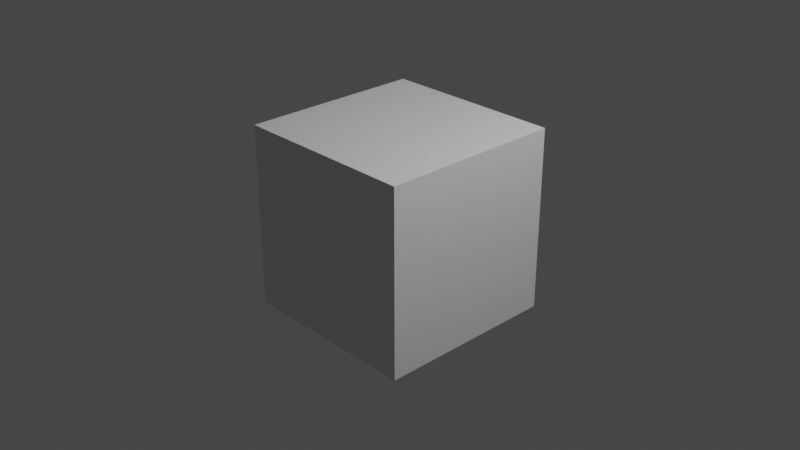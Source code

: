 # Source: 20210719_inset_faces_outset_option_0001.blend  (saved by Blender 2.93.20; exported with 4.5.12 LTS)
import bpy
from mathutils import Matrix  # noqa: F401  (used for matrix-valued properties, if any)

bpy.ops.wm.read_factory_settings(use_empty=True)
scene = bpy.context.scene
scene.name = 'Scene'

# ---- collections
col_collection = bpy.data.collections.new('Collection'); scene.collection.children.link(col_collection)

# ---- materials (node trees are filled in below, after node groups)
mat_material = bpy.data.materials.new('Material')
mat_material.alpha_threshold = 0.0
mat_material.use_transparent_shadow = False
mat_material.line_color = (0.0, 0.0, 0.0, 1.0)

# ---- material node trees
mat_material.use_nodes = True; mat_material.node_tree.nodes.clear()
_N = mat_material.node_tree.nodes; _L = mat_material.node_tree.links
n0 = _N.new('ShaderNodeOutputMaterial'); n0.name = 'Material Output'; n0.location = (300, 300)
n1 = _N.new('ShaderNodeBsdfPrincipled'); n1.name = 'Principled BSDF'; n1.location = (10, 300)
n1.distribution = 'GGX'
n1.subsurface_method = 'BURLEY'
n1.inputs[2].default_value = 0.4
n1.inputs[3].default_value = 1.45
n1.inputs[27].default_value = (0.0, 0.0, 0.0, 1.0)
n1.inputs[28].default_value = 1.0
_L.new(n1.outputs[0], n0.inputs[0])
n0.is_active_output = True

# ---- world
world_world = bpy.data.worlds.new('World'); scene.world = world_world
world_world.use_nodes = True; world_world.node_tree.nodes.clear()
_N = world_world.node_tree.nodes; _L = world_world.node_tree.links
n0 = _N.new('ShaderNodeOutputWorld'); n0.name = 'World Output'; n0.location = (300, 300)
n1 = _N.new('ShaderNodeBackground'); n1.name = 'Background'; n1.location = (10, 300)
n1.inputs[0].default_value = (0.05088, 0.05088, 0.05088, 1.0)
_L.new(n1.outputs[0], n0.inputs[0])
n0.is_active_output = True
world_world.color = (0.05088, 0.05088, 0.05088)
world_world.use_sun_shadow = False
world_world.sun_shadow_jitter_overblur = 0.0

# ---- cameras
cam_camera = bpy.data.cameras.new('Camera')
cam_camera.clip_end = 100.0
cam_camera.ortho_scale = 7.314

# ---- lights
light_light = bpy.data.lights.new('Light', 'POINT')
light_light.transmission_factor = 0.0
light_light.energy = 1000.0
light_light.shadow_soft_size = 0.1
light_light.shadow_maximum_resolution = 0.006
light_light.use_absolute_resolution = True

# ---- meshes
me_cube = bpy.data.meshes.new('Cube')
me_cube.from_pydata([(1.0, 1.0, 1.0), (1.0, 1.0, -1.0), (1.0, -1.0, 1.0), (1.0, -1.0, -1.0), (-1.0, 1.0, 1.0), (-1.0, 1.0, -1.0), (-1.0, -1.0, 1.0), (-1.0, -1.0, -1.0), (-1.0, 0.6, -1.0), (-1.0, 0.2, -1.0), (-1.0, -0.2, -1.0), (-1.0, -0.6, -1.0), (0.6, 1.0, -1.0), (0.2, 1.0, -1.0), (-0.2, 1.0, -1.0), (-0.6, 1.0, -1.0), (1.0, 1.0, 0.6), (1.0, 1.0, 0.2), (1.0, 1.0, -0.2), (1.0, 1.0, -0.6), (-1.0, -1.0, -0.6), (-1.0, -1.0, -0.2), (-1.0, -1.0, 0.2), (-1.0, -1.0, 0.6), (1.0, -1.0, 0.6), (1.0, -1.0, 0.2), (1.0, -1.0, -0.3427), (1.0, -1.0, -0.6), (-1.0, 1.0, 0.6), (-1.0, 1.0, 0.2), (-1.0, 1.0, -0.2), (-1.0, 1.0, -0.6), (0.6, -1.0, 1.0), (0.2, -1.0, 1.0), (-0.3427, -1.0, 1.0), (-0.6, -1.0, 1.0), (1.0, 0.6, 1.0), (1.0, 0.2, 1.0), (1.0, -0.3427, 1.0), (1.0, -0.6, 1.0), (-0.6, -1.0, -1.0), (-0.2, -1.0, -1.0), (0.2, -1.0, -1.0), (0.6, -1.0, -1.0), (-1.0, -0.6, 1.0), (-1.0, -0.2, 1.0), (-1.0, 0.2, 1.0), (-1.0, 0.6, 1.0), (-0.6, 1.0, 1.0), (-0.2, 1.0, 1.0), (0.2, 1.0, 1.0), (0.6, 1.0, 1.0), (1.0, -0.6, -1.0), (1.0, -0.2, -1.0), (1.0, 0.2, -1.0), (1.0, 0.6, -1.0), (-0.6, 1.0, -0.6), (-0.2, 1.0, -0.6), (0.2, 1.0, -0.6), (0.6, 1.0, -0.6), (-0.6, 1.0, -0.2), (-0.2, 1.0, -0.2), (0.2, 1.0, -0.2), (0.6, 1.0, -0.2), (-0.6, 1.0, 0.2), (-0.2, 1.0, 0.2), (0.2, 1.0, 0.2), (0.6, 1.0, 0.2), (-0.6, 1.0, 0.6), (-0.2, 1.0, 0.6), (0.2, 1.0, 0.6), (0.6, 1.0, 0.6), (1.0, 0.6, -0.6), (1.0, 0.2, -0.6), (1.0, -0.2, -0.6), (1.0, -0.6, -0.6), (1.0, 0.6, -0.2), (1.0, 0.2, -0.2), (1.0, -0.2, -0.3427), (1.0, -0.6, -0.3427), (1.0, 0.6, 0.2), (1.0, 0.2, 0.2), (1.0, -0.3427, 0.3427), (1.0, -0.6, 0.3427), (1.0, 0.6, 0.6), (1.0, 0.2, 0.6), (1.0, -0.3427, 0.6), (1.0, -0.6, 0.6), (-0.6, 0.6, -1.0), (-0.6, 0.2, -1.0), (-0.6, -0.2, -1.0), (-0.6, -0.6, -1.0), (-0.2, 0.6, -1.0), (-0.2, 0.2, -1.0), (-0.2, -0.2, -1.0), (-0.2, -0.6, -1.0), (0.2, 0.6, -1.0), (0.2, 0.2, -1.0), (0.2, -0.2, -1.0), (0.2, -0.6, -1.0), (0.6, 0.6, -1.0), (0.6, 0.2, -1.0), (0.6, -0.2, -1.0), (0.6, -0.6, -1.0), (-1.0, -0.6, -0.6), (-1.0, -0.2, -0.6), (-1.0, 0.2, -0.6), (-1.0, 0.6, -0.6), (-1.0, -0.6, -0.2), (-1.0, -0.2, -0.2), (-1.0, 0.2, -0.2), (-1.0, 0.6, -0.2), (-1.0, -0.6, 0.2), (-1.0, -0.2, 0.2), (-1.0, 0.2, 0.2), (-1.0, 0.6, 0.2), (-1.0, -0.6, 0.6), (-1.0, -0.2, 0.6), (-1.0, 0.2, 0.6), (-1.0, 0.6, 0.6), (0.6, -1.0, -0.6), (0.2, -1.0, -0.6), (-0.2, -1.0, -0.6), (-0.6, -1.0, -0.6), (0.6, -1.0, -0.3427), (0.2, -1.0, -0.3427), (-0.3427, -1.0, -0.3427), (-0.6, -1.0, -0.2), (0.6, -1.0, 0.3427), (0.3427, -1.0, 0.3427), (-0.3427, -1.0, 0.2), (-0.6, -1.0, 0.2), (0.6, -1.0, 0.6), (0.2, -1.0, 0.6), (-0.3427, -1.0, 0.6), (-0.6, -1.0, 0.6), (0.6, 0.6, 1.0), (0.6, 0.2, 1.0), (0.6, -0.3427, 1.0), (0.6, -0.6, 1.0), (0.2, 0.6, 1.0), (0.2, 0.2, 1.0), (0.3427, -0.3427, 1.0), (0.3427, -0.6, 1.0), (-0.2, 0.6, 1.0), (-0.2, 0.2, 1.0), (-0.3427, -0.2, 1.0), (-0.3427, -0.6, 1.0), (-0.6, 0.6, 1.0), (-0.6, 0.2, 1.0), (-0.6, -0.2, 1.0), (-0.6, -0.6, 1.0), (1.0, -0.6, -0.2), (1.0, -1.0, -0.2), (1.0, 0.3427, -0.3427), (1.0, -0.2, -0.2), (1.0, -0.6, 0.2), (1.0, -1.0, 0.3427), (1.0, -0.2, 0.2), (1.0, 0.3427, 0.2), (1.0, 0.3427, 0.6), (1.0, -0.2, 0.6), (1.0, 0.3427, 1.0), (1.0, -0.2, 1.0), (0.6, -1.0, -0.2), (0.2, -1.0, -0.2), (-0.2, -1.0, -0.2), (0.6, -1.0, 0.2), (0.2, -1.0, 0.2), (-0.2, -1.0, 0.2), (0.3427, -1.0, 0.6), (-0.2, -1.0, 0.6), (0.3427, -1.0, 1.0), (-0.2, -1.0, 1.0), (0.2, -0.6, 1.0), (0.2, -0.2, 1.0), (-0.2, -0.6, 1.0), (-0.3427, 0.3427, 1.0), (-0.2, -0.2, 1.0), (0.6, 0.3427, 1.0), (0.6, -0.2, 1.0), (0.2, 0.3427, 1.0)], [], [(151, 44, 6, 35), (135, 35, 6, 23), (119, 47, 4, 28), (103, 52, 3, 43), (87, 39, 2, 24), (71, 51, 0, 16), (12, 59, 19, 1), (59, 63, 18, 19), (63, 67, 17, 18), (67, 71, 16, 17), (5, 31, 56, 15), (15, 56, 57, 14), (14, 57, 58, 13), (13, 58, 59, 12), (31, 30, 60, 56), (56, 60, 61, 57), (57, 61, 62, 58), (58, 62, 63, 59), (30, 29, 64, 60), (60, 64, 65, 61), (61, 65, 66, 62), (62, 66, 67, 63), (29, 28, 68, 64), (64, 68, 69, 65), (65, 69, 70, 66), (66, 70, 71, 67), (28, 4, 48, 68), (68, 48, 49, 69), (69, 49, 50, 70), (70, 50, 51, 71), (52, 75, 27, 3), (75, 79, 26, 27), (152, 156, 25, 153), (83, 87, 24, 157), (1, 19, 72, 55), (55, 72, 73, 54), (54, 73, 74, 53), (53, 74, 75, 52), (19, 18, 76, 72), (72, 76, 154, 73), (73, 154, 78, 74), (74, 78, 79, 75), (18, 17, 80, 76), (76, 80, 159, 154), (77, 81, 158, 155), (155, 158, 156, 152), (17, 16, 84, 80), (80, 84, 160, 159), (81, 85, 161, 158), (82, 86, 87, 83), (16, 0, 36, 84), (84, 36, 162, 160), (85, 37, 163, 161), (86, 38, 39, 87), (11, 91, 40, 7), (91, 95, 41, 40), (95, 99, 42, 41), (99, 103, 43, 42), (5, 15, 88, 8), (8, 88, 89, 9), (9, 89, 90, 10), (10, 90, 91, 11), (15, 14, 92, 88), (88, 92, 93, 89), (89, 93, 94, 90), (90, 94, 95, 91), (14, 13, 96, 92), (92, 96, 97, 93), (93, 97, 98, 94), (94, 98, 99, 95), (13, 12, 100, 96), (96, 100, 101, 97), (97, 101, 102, 98), (98, 102, 103, 99), (12, 1, 55, 100), (100, 55, 54, 101), (101, 54, 53, 102), (102, 53, 52, 103), (8, 107, 31, 5), (107, 111, 30, 31), (111, 115, 29, 30), (115, 119, 28, 29), (7, 20, 104, 11), (11, 104, 105, 10), (10, 105, 106, 9), (9, 106, 107, 8), (20, 21, 108, 104), (104, 108, 109, 105), (105, 109, 110, 106), (106, 110, 111, 107), (21, 22, 112, 108), (108, 112, 113, 109), (109, 113, 114, 110), (110, 114, 115, 111), (22, 23, 116, 112), (112, 116, 117, 113), (113, 117, 118, 114), (114, 118, 119, 115), (23, 6, 44, 116), (116, 44, 45, 117), (117, 45, 46, 118), (118, 46, 47, 119), (40, 123, 20, 7), (123, 127, 21, 20), (127, 131, 22, 21), (131, 135, 23, 22), (3, 27, 120, 43), (43, 120, 121, 42), (42, 121, 122, 41), (41, 122, 123, 40), (27, 26, 124, 120), (120, 124, 125, 121), (121, 125, 126, 122), (122, 126, 127, 123), (153, 25, 167, 164), (164, 167, 168, 165), (165, 168, 169, 166), (126, 130, 131, 127), (157, 24, 132, 128), (128, 132, 170, 129), (168, 133, 171, 169), (130, 134, 135, 131), (24, 2, 32, 132), (132, 32, 172, 170), (133, 33, 173, 171), (134, 34, 35, 135), (39, 139, 32, 2), (139, 143, 172, 32), (174, 176, 173, 33), (147, 151, 35, 34), (0, 51, 136, 36), (36, 136, 179, 162), (37, 137, 180, 163), (38, 138, 139, 39), (51, 50, 140, 136), (136, 140, 181, 179), (137, 141, 175, 180), (138, 142, 143, 139), (50, 49, 144, 140), (140, 144, 177, 181), (141, 145, 178, 175), (175, 178, 176, 174), (49, 48, 148, 144), (144, 148, 149, 177), (177, 149, 150, 146), (146, 150, 151, 147), (48, 4, 47, 148), (148, 47, 46, 149), (149, 46, 45, 150), (150, 45, 44, 151), (26, 79, 152, 153), (78, 154, 77, 155), (79, 78, 155, 152), (83, 157, 25, 156), (82, 83, 156, 158), (154, 159, 81, 77), (159, 160, 85, 81), (86, 82, 158, 161), (160, 162, 37, 85), (38, 86, 161, 163), (124, 26, 153, 164), (125, 124, 164, 165), (126, 125, 165, 166), (157, 128, 167, 25), (128, 129, 168, 167), (130, 126, 166, 169), (129, 170, 133, 168), (134, 130, 169, 171), (170, 172, 33, 133), (34, 134, 171, 173), (172, 143, 174, 33), (143, 142, 175, 174), (147, 34, 173, 176), (177, 146, 178, 145), (146, 147, 176, 178), (162, 179, 137, 37), (138, 38, 163, 180), (179, 181, 141, 137), (142, 138, 180, 175), (181, 177, 145, 141)])
_uv = me_cube.uv_layers.new(name='UVMap')
_uv.uv.foreach_set('vector', [0.825, 0.7, 0.875, 0.7, 0.875, 0.75, 0.825, 0.75, 0.575, 0.95, 0.625, 0.95, 0.625, 1.0, 0.575, 1.0, 0.575, 0.2, 0.625, 0.2, 0.625, 0.25, 0.575, 0.25, 0.325, 0.7, 0.375, 0.7, 0.375, 0.75, 0.325, 0.75, 0.575, 0.7, 0.625, 0.7, 0.625, 0.75, 0.575, 0.75, 0.575, 0.45, 0.625, 0.45, 0.625, 0.5, 0.575, 0.5, 0.375, 0.45, 0.425, 0.45, 0.425, 0.5, 0.375, 0.5, 0.425, 0.45, 0.475, 0.45, 0.475, 0.5, 0.425, 0.5, 0.475, 0.45, 0.525, 0.45, 0.525, 0.5, 0.475, 0.5, 0.525, 0.45, 0.575, 0.45, 0.575, 0.5, 0.525, 0.5, 0.375, 0.25, 0.425, 0.25, 0.425, 0.3, 0.375, 0.3, 0.375, 0.3, 0.425, 0.3, 0.425, 0.35, 0.375, 0.35, 0.375, 0.35, 0.425, 0.35, 0.425, 0.4, 0.375, 0.4, 0.375, 0.4, 0.425, 0.4, 0.425, 0.45, 0.375, 0.45, 0.425, 0.25, 0.475, 0.25, 0.475, 0.3, 0.425, 0.3, 0.425, 0.3, 0.475, 0.3, 0.475, 0.35, 0.425, 0.35, 0.425, 0.35, 0.475, 0.35, 0.475, 0.4, 0.425, 0.4, 0.425, 0.4, 0.475, 0.4, 0.475, 0.45, 0.425, 0.45, 0.475, 0.25, 0.525, 0.25, 0.525, 0.3, 0.475, 0.3, 0.475, 0.3, 0.525, 0.3, 0.525, 0.35, 0.475, 0.35, 0.475, 0.35, 0.525, 0.35, 0.525, 0.4, 0.475, 0.4, 0.475, 0.4, 0.525, 0.4, 0.525, 0.45, 0.475, 0.45, 0.525, 0.25, 0.575, 0.25, 0.575, 0.3, 0.525, 0.3, 0.525, 0.3, 0.575, 0.3, 0.575, 0.35, 0.525, 0.35, 0.525, 0.35, 0.575, 0.35, 0.575, 0.4, 0.525, 0.4, 0.525, 0.4, 0.575, 0.4, 0.575, 0.45, 0.525, 0.45, 0.575, 0.25, 0.625, 0.25, 0.625, 0.3, 0.575, 0.3, 0.575, 0.3, 0.625, 0.3, 0.625, 0.35, 0.575, 0.35, 0.575, 0.35, 0.625, 0.35, 0.625, 0.4, 0.575, 0.4, 0.575, 0.4, 0.625, 0.4, 0.625, 0.45, 0.575, 0.45, 0.375, 0.7, 0.425, 0.7, 0.425, 0.75, 0.375, 0.75, 0.425, 0.7, 0.4572, 0.7, 0.4572, 0.75, 0.425, 0.75, 0.475, 0.7, 0.525, 0.7, 0.525, 0.75, 0.475, 0.75, 0.5428, 0.7, 0.575, 0.7, 0.575, 0.75, 0.5428, 0.75, 0.375, 0.5, 0.425, 0.5, 0.425, 0.55, 0.375, 0.55, 0.375, 0.55, 0.425, 0.55, 0.425, 0.6, 0.375, 0.6, 0.375, 0.6, 0.425, 0.6, 0.425, 0.65, 0.375, 0.65, 0.375, 0.65, 0.425, 0.65, 0.425, 0.7, 0.375, 0.7, 0.425, 0.5, 0.475, 0.5, 0.475, 0.55, 0.425, 0.55, 0.425, 0.55, 0.475, 0.55, 0.4572, 0.5822, 0.425, 0.6, 0.425, 0.6, 0.4572, 0.5822, 0.4572, 0.65, 0.425, 0.65, 0.425, 0.65, 0.4572, 0.65, 0.4572, 0.7, 0.425, 0.7, 0.475, 0.5, 0.525, 0.5, 0.525, 0.55, 0.475, 0.55, 0.475, 0.55, 0.525, 0.55, 0.525, 0.5822, 0.4572, 0.5822, 0.475, 0.6, 0.525, 0.6, 0.525, 0.65, 0.475, 0.65, 0.475, 0.65, 0.525, 0.65, 0.525, 0.7, 0.475, 0.7, 0.525, 0.5, 0.575, 0.5, 0.575, 0.55, 0.525, 0.55, 0.525, 0.55, 0.575, 0.55, 0.575, 0.5822, 0.525, 0.5822, 0.525, 0.6, 0.575, 0.6, 0.575, 0.65, 0.525, 0.65, 0.5428, 0.6678, 0.575, 0.6678, 0.575, 0.7, 0.5428, 0.7, 0.575, 0.5, 0.625, 0.5, 0.625, 0.55, 0.575, 0.55, 0.575, 0.55, 0.625, 0.55, 0.625, 0.5822, 0.575, 0.5822, 0.575, 0.6, 0.625, 0.6, 0.625, 0.65, 0.575, 0.65, 0.575, 0.6678, 0.625, 0.6678, 0.625, 0.7, 0.575, 0.7, 0.125, 0.7, 0.175, 0.7, 0.175, 0.75, 0.125, 0.75, 0.175, 0.7, 0.225, 0.7, 0.225, 0.75, 0.175, 0.75, 0.225, 0.7, 0.275, 0.7, 0.275, 0.75, 0.225, 0.75, 0.275, 0.7, 0.325, 0.7, 0.325, 0.75, 0.275, 0.75, 0.125, 0.5, 0.175, 0.5, 0.175, 0.55, 0.125, 0.55, 0.125, 0.55, 0.175, 0.55, 0.175, 0.6, 0.125, 0.6, 0.125, 0.6, 0.175, 0.6, 0.175, 0.65, 0.125, 0.65, 0.125, 0.65, 0.175, 0.65, 0.175, 0.7, 0.125, 0.7, 0.175, 0.5, 0.225, 0.5, 0.225, 0.55, 0.175, 0.55, 0.175, 0.55, 0.225, 0.55, 0.225, 0.6, 0.175, 0.6, 0.175, 0.6, 0.225, 0.6, 0.225, 0.65, 0.175, 0.65, 0.175, 0.65, 0.225, 0.65, 0.225, 0.7, 0.175, 0.7, 0.225, 0.5, 0.275, 0.5, 0.275, 0.55, 0.225, 0.55, 0.225, 0.55, 0.275, 0.55, 0.275, 0.6, 0.225, 0.6, 0.225, 0.6, 0.275, 0.6, 0.275, 0.65, 0.225, 0.65, 0.225, 0.65, 0.275, 0.65, 0.275, 0.7, 0.225, 0.7, 0.275, 0.5, 0.325, 0.5, 0.325, 0.55, 0.275, 0.55, 0.275, 0.55, 0.325, 0.55, 0.325, 0.6, 0.275, 0.6, 0.275, 0.6, 0.325, 0.6, 0.325, 0.65, 0.275, 0.65, 0.275, 0.65, 0.325, 0.65, 0.325, 0.7, 0.275, 0.7, 0.325, 0.5, 0.375, 0.5, 0.375, 0.55, 0.325, 0.55, 0.325, 0.55, 0.375, 0.55, 0.375, 0.6, 0.325, 0.6, 0.325, 0.6, 0.375, 0.6, 0.375, 0.65, 0.325, 0.65, 0.325, 0.65, 0.375, 0.65, 0.375, 0.7, 0.325, 0.7, 0.375, 0.2, 0.425, 0.2, 0.425, 0.25, 0.375, 0.25, 0.425, 0.2, 0.475, 0.2, 0.475, 0.25, 0.425, 0.25, 0.475, 0.2, 0.525, 0.2, 0.525, 0.25, 0.475, 0.25, 0.525, 0.2, 0.575, 0.2, 0.575, 0.25, 0.525, 0.25, 0.375, 0.0, 0.425, 0.0, 0.425, 0.05, 0.375, 0.05, 0.375, 0.05, 0.425, 0.05, 0.425, 0.1, 0.375, 0.1, 0.375, 0.1, 0.425, 0.1, 0.425, 0.15, 0.375, 0.15, 0.375, 0.15, 0.425, 0.15, 0.425, 0.2, 0.375, 0.2, 0.425, 0.0, 0.475, 0.0, 0.475, 0.05, 0.425, 0.05, 0.425, 0.05, 0.475, 0.05, 0.475, 0.1, 0.425, 0.1, 0.425, 0.1, 0.475, 0.1, 0.475, 0.15, 0.425, 0.15, 0.425, 0.15, 0.475, 0.15, 0.475, 0.2, 0.425, 0.2, 0.475, 0.0, 0.525, 0.0, 0.525, 0.05, 0.475, 0.05, 0.475, 0.05, 0.525, 0.05, 0.525, 0.1, 0.475, 0.1, 0.475, 0.1, 0.525, 0.1, 0.525, 0.15, 0.475, 0.15, 0.475, 0.15, 0.525, 0.15, 0.525, 0.2, 0.475, 0.2, 0.525, 0.0, 0.575, 0.0, 0.575, 0.05, 0.525, 0.05, 0.525, 0.05, 0.575, 0.05, 0.575, 0.1, 0.525, 0.1, 0.525, 0.1, 0.575, 0.1, 0.575, 0.15, 0.525, 0.15, 0.525, 0.15, 0.575, 0.15, 0.575, 0.2, 0.525, 0.2, 0.575, 0.0, 0.625, 0.0, 0.625, 0.05, 0.575, 0.05, 0.575, 0.05, 0.625, 0.05, 0.625, 0.1, 0.575, 0.1, 0.575, 0.1, 0.625, 0.1, 0.625, 0.15, 0.575, 0.15, 0.575, 0.15, 0.625, 0.15, 0.625, 0.2, 0.575, 0.2, 0.375, 0.95, 0.425, 0.95, 0.425, 1.0, 0.375, 1.0, 0.425, 0.95, 0.475, 0.95, 0.475, 1.0, 0.425, 1.0, 0.475, 0.95, 0.525, 0.95, 0.525, 1.0, 0.475, 1.0, 0.525, 0.95, 0.575, 0.95, 0.575, 1.0, 0.525, 1.0, 0.375, 0.75, 0.425, 0.75, 0.425, 0.8, 0.375, 0.8, 0.375, 0.8, 0.425, 0.8, 0.425, 0.85, 0.375, 0.85, 0.375, 0.85, 0.425, 0.85, 0.425, 0.9, 0.375, 0.9, 0.375, 0.9, 0.425, 0.9, 0.425, 0.95, 0.375, 0.95, 0.425, 0.75, 0.4572, 0.75, 0.4572, 0.8, 0.425, 0.8, 0.425, 0.8, 0.4572, 0.8, 0.4572, 0.85, 0.425, 0.85, 0.425, 0.85, 0.4572, 0.85, 0.4572, 0.9178, 0.425, 0.9, 0.425, 0.9, 0.4572, 0.9178, 0.475, 0.95, 0.425, 0.95, 0.475, 0.75, 0.525, 0.75, 0.525, 0.8, 0.475, 0.8, 0.475, 0.8, 0.525, 0.8, 0.525, 0.85, 0.475, 0.85, 0.475, 0.85, 0.525, 0.85, 0.525, 0.9, 0.475, 0.9, 0.4572, 0.9178, 0.525, 0.9178, 0.525, 0.95, 0.475, 0.95, 0.5428, 0.75, 0.575, 0.75, 0.575, 0.8, 0.5428, 0.8, 0.5428, 0.8, 0.575, 0.8, 0.575, 0.8322, 0.5428, 0.8322, 0.525, 0.85, 0.575, 0.85, 0.575, 0.9, 0.525, 0.9, 0.525, 0.9178, 0.575, 0.9178, 0.575, 0.95, 0.525, 0.95, 0.575, 0.75, 0.625, 0.75, 0.625, 0.8, 0.575, 0.8, 0.575, 0.8, 0.625, 0.8, 0.625, 0.8322, 0.575, 0.8322, 0.575, 0.85, 0.625, 0.85, 0.625, 0.9, 0.575, 0.9, 0.575, 0.9178, 0.625, 0.9178, 0.625, 0.95, 0.575, 0.95, 0.625, 0.7, 0.675, 0.7, 0.675, 0.75, 0.625, 0.75, 0.675, 0.7, 0.7072, 0.7, 0.7072, 0.75, 0.675, 0.75, 0.725, 0.7, 0.775, 0.7, 0.775, 0.75, 0.725, 0.75, 0.7928, 0.7, 0.825, 0.7, 0.825, 0.75, 0.7928, 0.75, 0.625, 0.5, 0.675, 0.5, 0.675, 0.55, 0.625, 0.55, 0.625, 0.55, 0.675, 0.55, 0.675, 0.5822, 0.625, 0.5822, 0.625, 0.6, 0.675, 0.6, 0.675, 0.65, 0.625, 0.65, 0.625, 0.6678, 0.675, 0.6678, 0.675, 0.7, 0.625, 0.7, 0.675, 0.5, 0.725, 0.5, 0.725, 0.55, 0.675, 0.55, 0.675, 0.55, 0.725, 0.55, 0.725, 0.5822, 0.675, 0.5822, 0.675, 0.6, 0.725, 0.6, 0.725, 0.65, 0.675, 0.65, 0.675, 0.6678, 0.7072, 0.6678, 0.7072, 0.7, 0.675, 0.7, 0.725, 0.5, 0.775, 0.5, 0.775, 0.55, 0.725, 0.55, 0.725, 0.55, 0.775, 0.55, 0.7928, 0.5822, 0.725, 0.5822, 0.725, 0.6, 0.775, 0.6, 0.775, 0.65, 0.725, 0.65, 0.725, 0.65, 0.775, 0.65, 0.775, 0.7, 0.725, 0.7, 0.775, 0.5, 0.825, 0.5, 0.825, 0.55, 0.775, 0.55, 0.775, 0.55, 0.825, 0.55, 0.825, 0.6, 0.7928, 0.5822, 0.7928, 0.5822, 0.825, 0.6, 0.825, 0.65, 0.7928, 0.65, 0.7928, 0.65, 0.825, 0.65, 0.825, 0.7, 0.7928, 0.7, 0.825, 0.5, 0.875, 0.5, 0.875, 0.55, 0.825, 0.55, 0.825, 0.55, 0.875, 0.55, 0.875, 0.6, 0.825, 0.6, 0.825, 0.6, 0.875, 0.6, 0.875, 0.65, 0.825, 0.65, 0.825, 0.65, 0.875, 0.65, 0.875, 0.7, 0.825, 0.7, 0.4572, 0.75, 0.4572, 0.7, 0.475, 0.7, 0.475, 0.75, 0.4572, 0.65, 0.4572, 0.5822, 0.475, 0.6, 0.475, 0.65, 0.4572, 0.7, 0.4572, 0.65, 0.475, 0.65, 0.475, 0.7, 0.5428, 0.7, 0.5428, 0.75, 0.525, 0.75, 0.525, 0.7, 0.5428, 0.6678, 0.5428, 0.7, 0.525, 0.7, 0.525, 0.65, 0.4572, 0.5822, 0.525, 0.5822, 0.525, 0.6, 0.475, 0.6, 0.525, 0.5822, 0.575, 0.5822, 0.575, 0.6, 0.525, 0.6, 0.575, 0.6678, 0.5428, 0.6678, 0.525, 0.65, 0.575, 0.65, 0.575, 0.5822, 0.625, 0.5822, 0.625, 0.6, 0.575, 0.6, 0.625, 0.6678, 0.575, 0.6678, 0.575, 0.65, 0.625, 0.65, 0.4572, 0.8, 0.4572, 0.75, 0.475, 0.75, 0.475, 0.8, 0.4572, 0.85, 0.4572, 0.8, 0.475, 0.8, 0.475, 0.85, 0.4572, 0.9178, 0.4572, 0.85, 0.475, 0.85, 0.475, 0.9, 0.5428, 0.75, 0.5428, 0.8, 0.525, 0.8, 0.525, 0.75, 0.5428, 0.8, 0.5428, 0.8322, 0.525, 0.85, 0.525, 0.8, 0.525, 0.9178, 0.4572, 0.9178, 0.475, 0.9, 0.525, 0.9, 0.5428, 0.8322, 0.575, 0.8322, 0.575, 0.85, 0.525, 0.85, 0.575, 0.9178, 0.525, 0.9178, 0.525, 0.9, 0.575, 0.9, 0.575, 0.8322, 0.625, 0.8322, 0.625, 0.85, 0.575, 0.85, 0.625, 0.9178, 0.575, 0.9178, 0.575, 0.9, 0.625, 0.9, 0.7072, 0.75, 0.7072, 0.7, 0.725, 0.7, 0.725, 0.75, 0.7072, 0.7, 0.7072, 0.6678, 0.725, 0.65, 0.725, 0.7, 0.7928, 0.7, 0.7928, 0.75, 0.775, 0.75, 0.775, 0.7, 0.7928, 0.5822, 0.7928, 0.65, 0.775, 0.65, 0.775, 0.6, 0.7928, 0.65, 0.7928, 0.7, 0.775, 0.7, 0.775, 0.65, 0.625, 0.5822, 0.675, 0.5822, 0.675, 0.6, 0.625, 0.6, 0.675, 0.6678, 0.625, 0.6678, 0.625, 0.65, 0.675, 0.65, 0.675, 0.5822, 0.725, 0.5822, 0.725, 0.6, 0.675, 0.6, 0.7072, 0.6678, 0.675, 0.6678, 0.675, 0.65, 0.725, 0.65, 0.725, 0.5822, 0.7928, 0.5822, 0.775, 0.6, 0.725, 0.6])
me_cube.materials.append(mat_material)
me_cube.use_remesh_preserve_volume = False
me_cube.use_remesh_preserve_attributes = False
me_cube.use_mirror_vertex_groups = False
me_cube.update()

# ---- objects
ob_cube = bpy.data.objects.new('Cube', me_cube)
ob_light = bpy.data.objects.new('Light', light_light)
ob_camera = bpy.data.objects.new('Camera', cam_camera)

# ---- transforms, parenting, visibility, modifiers, constraints
ob_cube.location = (0.0, 0.0, 0.0)
ob_cube.lock_rotations_4d = False
ob_cube.empty_display_type = 'ARROWS'
ob_cube.lineart.crease_threshold = 0.0
ob_light.location = (4.076, 1.005, 5.904)
ob_light.rotation_euler = (0.6503, 0.05522, 1.866)
ob_light.lock_rotations_4d = False
ob_light.empty_display_type = 'ARROWS'
ob_light.color = (0.0, 0.0, 0.0, 0.0)
ob_light.lineart.crease_threshold = 0.0
ob_camera.location = (7.359, -6.926, 4.958)
ob_camera.rotation_euler = (1.109, 0.0, 0.8149)
ob_camera.lock_rotations_4d = False
ob_camera.empty_display_type = 'ARROWS'
ob_camera.color = (0.0, 0.0, 0.0, 0.0)
ob_camera.display_type = 'WIRE'
ob_camera.lineart.crease_threshold = 0.0

# ---- collection membership
col_collection.objects.link(ob_cube)
col_collection.objects.link(ob_light)
col_collection.objects.link(ob_camera)

# ---- scene / render settings (as saved in the file)
scene.camera = ob_camera
scene.frame_start = 1; scene.frame_end = 250; scene.frame_set(1)
scene.render.engine = 'BLENDER_EEVEE_NEXT'
scene.cycles.use_denoising = False
scene.cycles.samples = 128
scene.cycles.sampling_pattern = 'TABULATED_SOBOL'
scene.cycles.use_adaptive_sampling = False
scene.cycles.use_light_tree = False
scene.view_settings.view_transform = 'Filmic'
bpy.context.view_layer.update()
